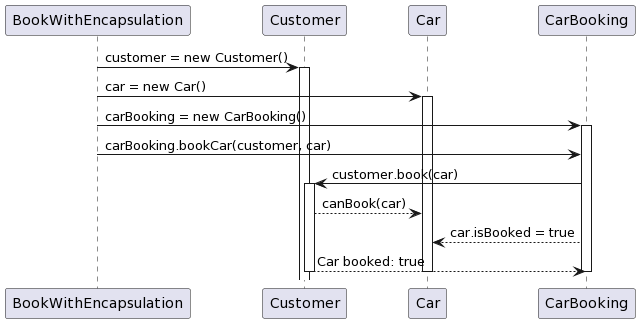

The diagram above was rendered by PlantUML. Its source (embedded in the PNG):
@startuml
participant BookWithEncapsulation
participant Customer
participant Car
participant CarBooking

BookWithEncapsulation -> Customer: customer = new Customer()
activate Customer
BookWithEncapsulation -> Car: car = new Car()
activate Car
BookWithEncapsulation -> CarBooking: carBooking = new CarBooking()
activate CarBooking
BookWithEncapsulation -> CarBooking: carBooking.bookCar(customer, car)
CarBooking -> Customer: customer.book(car)
activate Customer
Customer --> Car: canBook(car)
CarBooking --> Car: car.isBooked = true
Customer --> CarBooking: Car booked: true
deactivate Customer
deactivate CarBooking
deactivate Car
@enduml